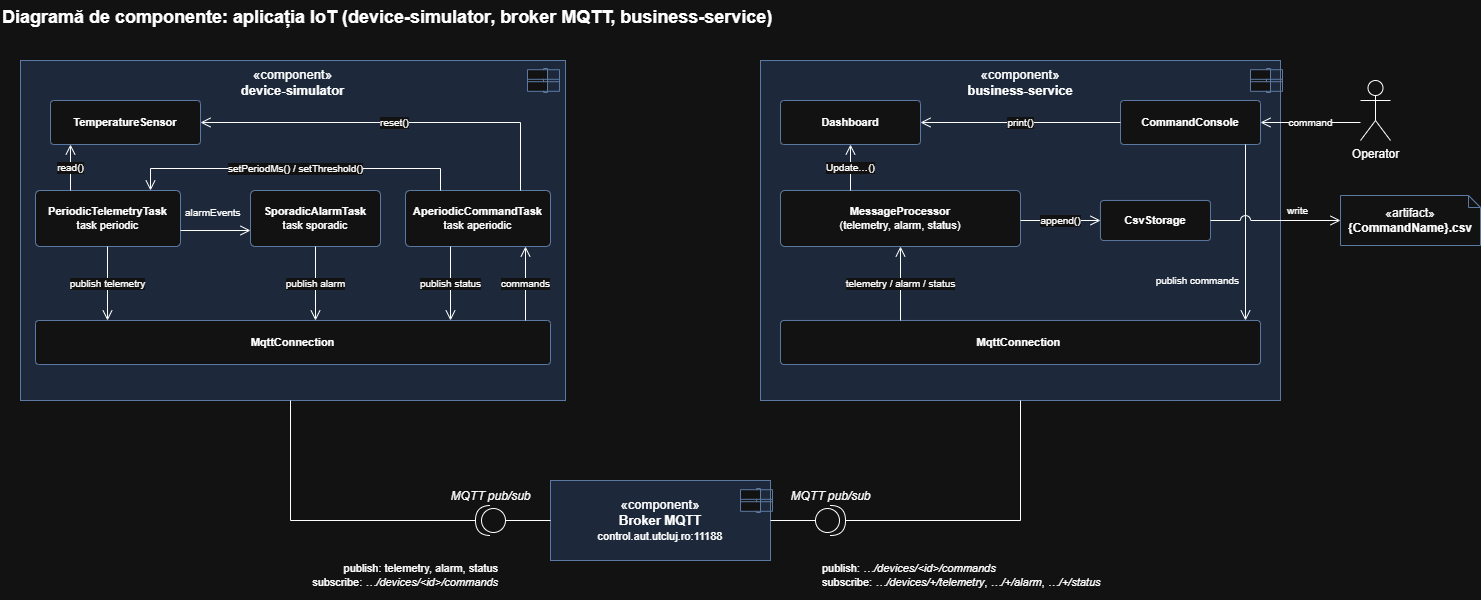

The diagram above was exported from draw.io. Its source (the exported page's mxGraphModel, read from the mxfile embedded in the PNG):
<mxGraphModel dx="1520" dy="842" grid="0" gridSize="10" guides="1" tooltips="1" connect="1" arrows="1" fold="1" page="1" pageScale="1" pageWidth="1520" pageHeight="760" math="0" shadow="0">
  <root>
    <mxCell id="0" />
    <mxCell id="1" parent="0" />
    <mxCell id="comp1" parent="1" style="text;html=1;fontSize=18;fontStyle=1;align=left;strokeColor=none;fillColor=none;" value="Diagramă de componente: aplicația IoT (device-simulator, broker MQTT, business-service)" vertex="1">
      <mxGeometry height="30" width="1480" x="20" y="10" as="geometry" />
    </mxCell>
    <mxCell id="comp2" parent="1" style="rounded=0;html=1;whiteSpace=wrap;fillColor=#dae8fc;strokeColor=#6c8ebf;verticalAlign=top;fontSize=13;" value="«component»&lt;br&gt;&lt;b&gt;device-simulator&lt;/b&gt;" vertex="1">
      <mxGeometry height="340" width="545" x="40" y="70" as="geometry" />
    </mxCell>
    <mxCell id="comp3" parent="1" style="shape=component;align=left;spacingLeft=36;rounded=0;html=1;fillColor=#ffffff;strokeColor=#6c8ebf;" value="" vertex="1">
      <mxGeometry height="24" width="20" x="547" y="78" as="geometry" />
    </mxCell>
    <mxCell id="comp4" parent="1" style="rounded=1;arcSize=8;html=1;whiteSpace=wrap;fillColor=#ffffff;strokeColor=#6c8ebf;fontSize=11;" value="&lt;b&gt;TemperatureSensor&lt;/b&gt;" vertex="1">
      <mxGeometry height="44" width="150" x="70" y="110" as="geometry" />
    </mxCell>
    <mxCell id="comp5" parent="1" style="rounded=1;arcSize=8;html=1;whiteSpace=wrap;fillColor=#ffffff;strokeColor=#6c8ebf;fontSize=11;" value="&lt;b&gt;PeriodicTelemetryTask&lt;/b&gt;&lt;br&gt;task periodic" vertex="1">
      <mxGeometry height="56" width="145" x="55" y="200" as="geometry" />
    </mxCell>
    <mxCell id="comp6" parent="1" style="rounded=1;arcSize=8;html=1;whiteSpace=wrap;fillColor=#ffffff;strokeColor=#6c8ebf;fontSize=11;" value="&lt;b&gt;SporadicAlarmTask&lt;/b&gt;&lt;br&gt;task sporadic" vertex="1">
      <mxGeometry height="56" width="130" x="270" y="200" as="geometry" />
    </mxCell>
    <mxCell id="comp7" parent="1" style="rounded=1;arcSize=8;html=1;whiteSpace=wrap;fillColor=#ffffff;strokeColor=#6c8ebf;fontSize=11;" value="&lt;b&gt;AperiodicCommandTask&lt;/b&gt;&lt;br&gt;task aperiodic" vertex="1">
      <mxGeometry height="56" width="145" x="425" y="200" as="geometry" />
    </mxCell>
    <mxCell id="comp8" parent="1" style="rounded=1;arcSize=8;html=1;whiteSpace=wrap;fillColor=#ffffff;strokeColor=#6c8ebf;fontSize=11;" value="&lt;b&gt;MqttConnection&lt;/b&gt;" vertex="1">
      <mxGeometry height="44" width="515" x="55" y="330" as="geometry" />
    </mxCell>
    <mxCell id="comp9" edge="1" parent="1" style="endArrow=open;endSize=8;html=1;fontSize=10;labelBackgroundColor=#ffffff;rounded=0;" value="read()">
      <mxGeometry relative="1" as="geometry">
        <mxPoint x="90" y="200" as="sourcePoint" />
        <mxPoint x="90" y="154" as="targetPoint" />
      </mxGeometry>
    </mxCell>
    <mxCell id="comp10" edge="1" parent="1" style="endArrow=open;endSize=8;html=1;fontSize=10;labelBackgroundColor=#ffffff;rounded=0;" value="">
      <mxGeometry relative="1" as="geometry">
        <mxPoint x="200" y="240" as="sourcePoint" />
        <mxPoint x="270" y="240" as="targetPoint" />
      </mxGeometry>
    </mxCell>
    <mxCell id="comp11" parent="1" style="text;html=1;align=left;verticalAlign=middle;fontSize=10;strokeColor=none;fillColor=none;" value="alarmEvents" vertex="1">
      <mxGeometry height="20" width="70" x="203" y="212" as="geometry" />
    </mxCell>
    <mxCell id="comp12" edge="1" parent="1" style="endArrow=open;endSize=8;html=1;fontSize=10;labelBackgroundColor=#ffffff;rounded=0;" value="setPeriodMs() / setThreshold()">
      <mxGeometry relative="1" as="geometry">
        <Array as="points">
          <mxPoint x="460" y="178" />
          <mxPoint x="170" y="178" />
        </Array>
        <mxPoint x="460" y="200" as="sourcePoint" />
        <mxPoint x="170" y="200" as="targetPoint" />
      </mxGeometry>
    </mxCell>
    <mxCell id="comp13" edge="1" parent="1" style="endArrow=open;endSize=8;html=1;fontSize=10;labelBackgroundColor=#ffffff;rounded=0;" value="reset()">
      <mxGeometry relative="1" as="geometry">
        <Array as="points">
          <mxPoint x="540" y="132" />
        </Array>
        <mxPoint x="540" y="200" as="sourcePoint" />
        <mxPoint x="220" y="132" as="targetPoint" />
      </mxGeometry>
    </mxCell>
    <mxCell id="comp14" edge="1" parent="1" style="endArrow=open;endSize=8;html=1;fontSize=10;labelBackgroundColor=#ffffff;rounded=0;" value="publish telemetry">
      <mxGeometry relative="1" as="geometry">
        <mxPoint x="127" y="256" as="sourcePoint" />
        <mxPoint x="127" y="330" as="targetPoint" />
      </mxGeometry>
    </mxCell>
    <mxCell id="comp15" edge="1" parent="1" style="endArrow=open;endSize=8;html=1;fontSize=10;labelBackgroundColor=#ffffff;rounded=0;" value="publish alarm">
      <mxGeometry relative="1" as="geometry">
        <mxPoint x="335" y="256" as="sourcePoint" />
        <mxPoint x="335" y="330" as="targetPoint" />
      </mxGeometry>
    </mxCell>
    <mxCell id="comp16" edge="1" parent="1" style="endArrow=open;endSize=8;html=1;fontSize=10;labelBackgroundColor=#ffffff;rounded=0;" value="publish status">
      <mxGeometry relative="1" as="geometry">
        <mxPoint x="470" y="256" as="sourcePoint" />
        <mxPoint x="470" y="330" as="targetPoint" />
      </mxGeometry>
    </mxCell>
    <mxCell id="comp17" edge="1" parent="1" style="endArrow=open;endSize=8;html=1;fontSize=10;labelBackgroundColor=#ffffff;rounded=0;" value="commands">
      <mxGeometry relative="1" as="geometry">
        <mxPoint x="545" y="330" as="sourcePoint" />
        <mxPoint x="545" y="256" as="targetPoint" />
      </mxGeometry>
    </mxCell>
    <mxCell id="comp18" parent="1" style="rounded=0;html=1;whiteSpace=wrap;fillColor=#dae8fc;strokeColor=#6c8ebf;verticalAlign=top;fontSize=13;" value="«component»&lt;br&gt;&lt;b&gt;business-service&lt;/b&gt;" vertex="1">
      <mxGeometry height="340" width="520" x="780" y="70" as="geometry" />
    </mxCell>
    <mxCell id="comp19" parent="1" style="shape=component;align=left;spacingLeft=36;rounded=0;html=1;fillColor=#ffffff;strokeColor=#6c8ebf;" value="" vertex="1">
      <mxGeometry height="24" width="20" x="1270" y="78" as="geometry" />
    </mxCell>
    <mxCell id="comp20" parent="1" style="rounded=1;arcSize=8;html=1;whiteSpace=wrap;fillColor=#ffffff;strokeColor=#6c8ebf;fontSize=11;" value="&lt;b&gt;Dashboard&lt;/b&gt;" vertex="1">
      <mxGeometry height="44" width="140" x="800" y="110" as="geometry" />
    </mxCell>
    <mxCell id="comp21" parent="1" style="rounded=1;arcSize=8;html=1;whiteSpace=wrap;fillColor=#ffffff;strokeColor=#6c8ebf;fontSize=11;" value="&lt;b&gt;CommandConsole&lt;/b&gt;" vertex="1">
      <mxGeometry height="44" width="140" x="1140" y="110" as="geometry" />
    </mxCell>
    <mxCell id="comp22" parent="1" style="rounded=1;arcSize=8;html=1;whiteSpace=wrap;fillColor=#ffffff;strokeColor=#6c8ebf;fontSize=11;" value="&lt;b&gt;MessageProcessor&lt;/b&gt;&lt;br&gt;(telemetry, alarm, status)" vertex="1">
      <mxGeometry height="56" width="240" x="800" y="200" as="geometry" />
    </mxCell>
    <mxCell id="comp23" parent="1" style="rounded=1;arcSize=8;html=1;whiteSpace=wrap;fillColor=#ffffff;strokeColor=#6c8ebf;fontSize=11;" value="&lt;b&gt;CsvStorage&lt;/b&gt;" vertex="1">
      <mxGeometry height="40" width="110" x="1120" y="210" as="geometry" />
    </mxCell>
    <mxCell id="comp24" parent="1" style="rounded=1;arcSize=8;html=1;whiteSpace=wrap;fillColor=#ffffff;strokeColor=#6c8ebf;fontSize=11;" value="&lt;b&gt;MqttConnection&lt;/b&gt;&amp;nbsp;" vertex="1">
      <mxGeometry height="44" width="480" x="800" y="330" as="geometry" />
    </mxCell>
    <mxCell id="comp25" edge="1" parent="1" style="endArrow=open;endSize=8;html=1;fontSize=10;labelBackgroundColor=#ffffff;rounded=0;" value="print()">
      <mxGeometry relative="1" as="geometry">
        <mxPoint x="1140" y="132" as="sourcePoint" />
        <mxPoint x="940" y="132" as="targetPoint" />
      </mxGeometry>
    </mxCell>
    <mxCell id="comp26" edge="1" parent="1" style="endArrow=open;endSize=8;html=1;fontSize=10;labelBackgroundColor=#ffffff;rounded=0;" value="Update…()">
      <mxGeometry relative="1" as="geometry">
        <mxPoint x="870" y="200" as="sourcePoint" />
        <mxPoint x="870" y="154" as="targetPoint" />
      </mxGeometry>
    </mxCell>
    <mxCell id="comp27" edge="1" parent="1" style="endArrow=open;endSize=8;html=1;fontSize=10;labelBackgroundColor=#ffffff;rounded=0;" value="append()">
      <mxGeometry relative="1" as="geometry">
        <mxPoint x="1040" y="230" as="sourcePoint" />
        <mxPoint x="1120" y="230" as="targetPoint" />
      </mxGeometry>
    </mxCell>
    <mxCell id="comp28" edge="1" parent="1" style="endArrow=open;endSize=8;html=1;fontSize=10;labelBackgroundColor=#ffffff;rounded=0;" value="telemetry / alarm / status">
      <mxGeometry relative="1" as="geometry">
        <mxPoint x="920" y="330" as="sourcePoint" />
        <mxPoint x="920" y="256" as="targetPoint" />
      </mxGeometry>
    </mxCell>
    <mxCell id="comp29" edge="1" parent="1" style="endArrow=open;endSize=8;html=1;fontSize=10;labelBackgroundColor=#ffffff;rounded=0;" value="">
      <mxGeometry relative="1" as="geometry">
        <mxPoint x="1265" y="154" as="sourcePoint" />
        <mxPoint x="1265" y="330" as="targetPoint" />
      </mxGeometry>
    </mxCell>
    <mxCell id="comp30" parent="1" style="text;html=1;align=left;verticalAlign=middle;fontSize=10;strokeColor=none;fillColor=none;align=right;" value="publish commands" vertex="1">
      <mxGeometry height="20" width="110" x="1150" y="280" as="geometry" />
    </mxCell>
    <mxCell id="comp31" parent="1" style="shape=umlActor;verticalLabelPosition=bottom;verticalAlign=top;html=1;outlineConnect=0;fontSize=12;" value="Operator" vertex="1">
      <mxGeometry height="60" width="30" x="1380" y="90" as="geometry" />
    </mxCell>
    <mxCell id="comp32" edge="1" parent="1" style="endArrow=open;endSize=8;html=1;fontSize=10;labelBackgroundColor=#ffffff;rounded=0;" value="command">
      <mxGeometry relative="1" as="geometry">
        <mxPoint x="1380" y="132" as="sourcePoint" />
        <mxPoint x="1280" y="132" as="targetPoint" />
      </mxGeometry>
    </mxCell>
    <mxCell id="comp33" parent="1" style="shape=note;whiteSpace=wrap;html=1;size=12;fillColor=#ffffff;strokeColor=#6c8ebf;fontSize=12;" value="«artifact»&lt;br&gt;&lt;b&gt;{CommandName}.csv&lt;/b&gt;" vertex="1">
      <mxGeometry height="50" width="140" x="1360" y="205" as="geometry" />
    </mxCell>
    <mxCell id="comp34" edge="1" parent="1" style="endArrow=open;endSize=8;html=1;fontSize=10;labelBackgroundColor=#ffffff;rounded=0;jumpStyle=arc;jumpSize=10;" value="">
      <mxGeometry relative="1" as="geometry">
        <mxPoint x="1230" y="230" as="sourcePoint" />
        <mxPoint x="1360" y="230" as="targetPoint" />
      </mxGeometry>
    </mxCell>
    <mxCell id="comp35" parent="1" style="text;html=1;align=left;verticalAlign=middle;fontSize=10;strokeColor=none;fillColor=none;" value="write" vertex="1">
      <mxGeometry height="20" width="50" x="1305" y="210" as="geometry" />
    </mxCell>
    <mxCell id="comp36" parent="1" style="rounded=0;html=1;whiteSpace=wrap;fillColor=#dae8fc;strokeColor=#6c8ebf;verticalAlign=middle;fontSize=13;" value="«component»&lt;br&gt;&lt;b&gt;Broker MQTT&lt;/b&gt;&lt;br&gt;&lt;font style='font-size:11px'&gt;control.aut.utcluj.ro:11188&lt;/font&gt;" vertex="1">
      <mxGeometry height="80" width="220" x="570" y="490" as="geometry" />
    </mxCell>
    <mxCell id="comp37" parent="1" style="shape=component;align=left;spacingLeft=36;rounded=0;html=1;fillColor=#ffffff;strokeColor=#6c8ebf;" value="" vertex="1">
      <mxGeometry height="24" width="20" x="760" y="498" as="geometry" />
    </mxCell>
    <mxCell id="comp38" edge="1" parent="1" style="endArrow=none;html=1;rounded=0;" value="">
      <mxGeometry relative="1" as="geometry">
        <Array as="points">
          <mxPoint x="310" y="530" />
        </Array>
        <mxPoint x="310" y="410" as="sourcePoint" />
        <mxPoint x="495" y="530" as="targetPoint" />
      </mxGeometry>
    </mxCell>
    <mxCell id="comp39" parent="1" style="shape=providedRequiredInterface;html=1;verticalLabelPosition=bottom;sketch=0;direction=west;" value="" vertex="1">
      <mxGeometry height="30" width="30" x="495" y="515" as="geometry" />
    </mxCell>
    <mxCell id="comp40" edge="1" parent="1" style="endArrow=none;html=1;rounded=0;" value="">
      <mxGeometry relative="1" as="geometry">
        <mxPoint x="525" y="530" as="sourcePoint" />
        <mxPoint x="570" y="530" as="targetPoint" />
      </mxGeometry>
    </mxCell>
    <mxCell id="comp41" parent="1" style="text;html=1;align=center;fontSize=12;fontStyle=2;strokeColor=none;fillColor=none;" value="MQTT pub/sub" vertex="1">
      <mxGeometry height="20" width="140" x="440" y="492" as="geometry" />
    </mxCell>
    <mxCell id="comp42" edge="1" parent="1" style="endArrow=none;html=1;rounded=0;" value="">
      <mxGeometry relative="1" as="geometry">
        <Array as="points">
          <mxPoint x="1040" y="530" />
        </Array>
        <mxPoint x="1040" y="410" as="sourcePoint" />
        <mxPoint x="865" y="530" as="targetPoint" />
      </mxGeometry>
    </mxCell>
    <mxCell id="comp43" parent="1" style="shape=providedRequiredInterface;html=1;verticalLabelPosition=bottom;sketch=0;" value="" vertex="1">
      <mxGeometry height="30" width="30" x="835" y="515" as="geometry" />
    </mxCell>
    <mxCell id="comp44" edge="1" parent="1" style="endArrow=none;html=1;rounded=0;" value="">
      <mxGeometry relative="1" as="geometry">
        <mxPoint x="835" y="530" as="sourcePoint" />
        <mxPoint x="790" y="530" as="targetPoint" />
      </mxGeometry>
    </mxCell>
    <mxCell id="comp45" parent="1" style="text;html=1;align=center;fontSize=12;fontStyle=2;strokeColor=none;fillColor=none;" value="MQTT pub/sub" vertex="1">
      <mxGeometry height="20" width="140" x="780" y="492" as="geometry" />
    </mxCell>
    <mxCell id="comp46" parent="1" style="text;html=1;align=left;verticalAlign=middle;fontSize=12;strokeColor=none;fillColor=none;whiteSpace=wrap;fontSize=11;align=right;" value="publish: telemetry, alarm, status&lt;br&gt;subscribe: &lt;i&gt;…/devices/&amp;lt;id&amp;gt;/commands&lt;/i&gt;" vertex="1">
      <mxGeometry height="50" width="480" x="40" y="560" as="geometry" />
    </mxCell>
    <mxCell id="comp47" parent="1" style="text;html=1;align=left;verticalAlign=middle;fontSize=12;strokeColor=none;fillColor=none;whiteSpace=wrap;fontSize=11;" value="publish: &lt;i&gt;…/devices/&amp;lt;id&amp;gt;/commands&lt;/i&gt;&lt;br&gt;subscribe: &lt;i&gt;…/devices/+/telemetry&lt;/i&gt;, &lt;i&gt;…/+/alarm&lt;/i&gt;, &lt;i&gt;…/+/status&lt;/i&gt;" vertex="1">
      <mxGeometry height="50" width="460" x="840" y="560" as="geometry" />
    </mxCell>
  </root>
</mxGraphModel>